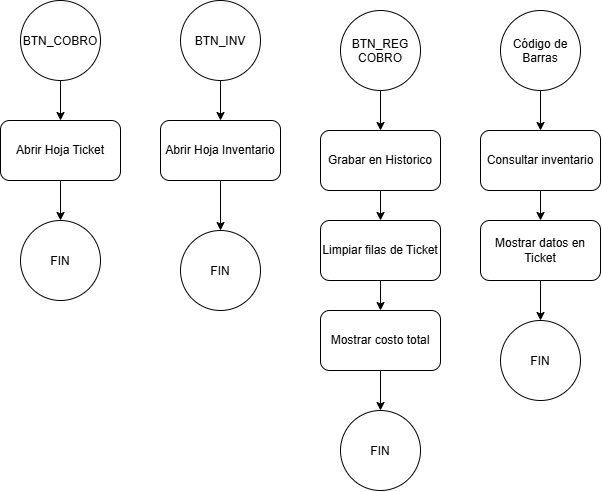

The diagram above was exported from draw.io. Its source (the exported page's mxGraphModel, read from the mxfile embedded in the PNG):
<mxGraphModel dx="1030" dy="562" grid="1" gridSize="10" guides="1" tooltips="1" connect="1" arrows="1" fold="1" page="1" pageScale="1" pageWidth="850" pageHeight="1100" math="0" shadow="0">
  <root>
    <mxCell id="0" />
    <mxCell id="1" parent="0" />
    <mxCell id="MBJ0OQyc177nY8je5j2--10" edge="1" parent="1" source="MBJ0OQyc177nY8je5j2--3" style="edgeStyle=orthogonalEdgeStyle;rounded=0;orthogonalLoop=1;jettySize=auto;html=1;entryX=0.5;entryY=0;entryDx=0;entryDy=0;" target="MBJ0OQyc177nY8je5j2--9">
      <mxGeometry relative="1" as="geometry" />
    </mxCell>
    <mxCell id="MBJ0OQyc177nY8je5j2--3" parent="1" style="rounded=1;whiteSpace=wrap;html=1;" value="Abrir Hoja Ticket" vertex="1">
      <mxGeometry height="60" width="120" x="160" y="190" as="geometry" />
    </mxCell>
    <mxCell id="MBJ0OQyc177nY8je5j2--6" edge="1" parent="1" source="MBJ0OQyc177nY8je5j2--4" style="edgeStyle=orthogonalEdgeStyle;rounded=0;orthogonalLoop=1;jettySize=auto;html=1;entryX=0.5;entryY=0;entryDx=0;entryDy=0;" target="MBJ0OQyc177nY8je5j2--3">
      <mxGeometry relative="1" as="geometry" />
    </mxCell>
    <mxCell id="MBJ0OQyc177nY8je5j2--4" parent="1" style="ellipse;whiteSpace=wrap;html=1;shapeInside=1;aspect=fixed;" value="BTN_COBRO" vertex="1">
      <mxGeometry height="80" width="80" x="180" y="70" as="geometry" />
    </mxCell>
    <mxCell id="MBJ0OQyc177nY8je5j2--8" edge="1" parent="1" source="MBJ0OQyc177nY8je5j2--5" style="edgeStyle=orthogonalEdgeStyle;rounded=0;orthogonalLoop=1;jettySize=auto;html=1;entryX=0.5;entryY=0;entryDx=0;entryDy=0;" target="MBJ0OQyc177nY8je5j2--7">
      <mxGeometry relative="1" as="geometry" />
    </mxCell>
    <mxCell id="MBJ0OQyc177nY8je5j2--5" parent="1" style="ellipse;whiteSpace=wrap;html=1;shapeInside=1;aspect=fixed;" value="BTN_INV" vertex="1">
      <mxGeometry height="80" width="80" x="340" y="70" as="geometry" />
    </mxCell>
    <mxCell id="MBJ0OQyc177nY8je5j2--12" edge="1" parent="1" source="MBJ0OQyc177nY8je5j2--7" style="edgeStyle=orthogonalEdgeStyle;rounded=0;orthogonalLoop=1;jettySize=auto;html=1;entryX=0.5;entryY=0;entryDx=0;entryDy=0;" target="MBJ0OQyc177nY8je5j2--11">
      <mxGeometry relative="1" as="geometry" />
    </mxCell>
    <mxCell id="MBJ0OQyc177nY8je5j2--7" parent="1" style="rounded=1;whiteSpace=wrap;html=1;" value="Abrir Hoja Inventario" vertex="1">
      <mxGeometry height="60" width="120" x="320" y="190" as="geometry" />
    </mxCell>
    <mxCell id="MBJ0OQyc177nY8je5j2--9" parent="1" style="ellipse;whiteSpace=wrap;html=1;shapeInside=1;aspect=fixed;" value="FIN" vertex="1">
      <mxGeometry height="80" width="80" x="180" y="290" as="geometry" />
    </mxCell>
    <mxCell id="MBJ0OQyc177nY8je5j2--11" parent="1" style="ellipse;whiteSpace=wrap;html=1;shapeInside=1;aspect=fixed;" value="FIN" vertex="1">
      <mxGeometry height="80" width="80" x="340" y="300" as="geometry" />
    </mxCell>
    <mxCell id="MBJ0OQyc177nY8je5j2--13" edge="1" parent="1" source="MBJ0OQyc177nY8je5j2--27" style="edgeStyle=orthogonalEdgeStyle;rounded=0;orthogonalLoop=1;jettySize=auto;html=1;entryX=0.5;entryY=0;entryDx=0;entryDy=0;" target="MBJ0OQyc177nY8je5j2--17">
      <mxGeometry relative="1" as="geometry" />
    </mxCell>
    <mxCell id="MBJ0OQyc177nY8je5j2--29" edge="1" parent="1" source="MBJ0OQyc177nY8je5j2--14" style="edgeStyle=orthogonalEdgeStyle;rounded=0;orthogonalLoop=1;jettySize=auto;html=1;entryX=0.5;entryY=0;entryDx=0;entryDy=0;" target="MBJ0OQyc177nY8je5j2--26">
      <mxGeometry relative="1" as="geometry" />
    </mxCell>
    <mxCell id="MBJ0OQyc177nY8je5j2--14" parent="1" style="rounded=1;whiteSpace=wrap;html=1;" value="Grabar en Historico" vertex="1">
      <mxGeometry height="60" width="120" x="480" y="200" as="geometry" />
    </mxCell>
    <mxCell id="MBJ0OQyc177nY8je5j2--15" edge="1" parent="1" source="MBJ0OQyc177nY8je5j2--16" style="edgeStyle=orthogonalEdgeStyle;rounded=0;orthogonalLoop=1;jettySize=auto;html=1;entryX=0.5;entryY=0;entryDx=0;entryDy=0;" target="MBJ0OQyc177nY8je5j2--14">
      <mxGeometry relative="1" as="geometry" />
    </mxCell>
    <mxCell id="MBJ0OQyc177nY8je5j2--16" parent="1" style="ellipse;whiteSpace=wrap;html=1;shapeInside=1;aspect=fixed;" value="BTN_REG COBRO" vertex="1">
      <mxGeometry height="80" width="80" x="500" y="80" as="geometry" />
    </mxCell>
    <mxCell id="MBJ0OQyc177nY8je5j2--17" parent="1" style="ellipse;whiteSpace=wrap;html=1;shapeInside=1;aspect=fixed;" value="FIN" vertex="1">
      <mxGeometry height="80" width="80" x="500" y="480" as="geometry" />
    </mxCell>
    <mxCell id="MBJ0OQyc177nY8je5j2--24" edge="1" parent="1" source="MBJ0OQyc177nY8je5j2--19" style="edgeStyle=orthogonalEdgeStyle;rounded=0;orthogonalLoop=1;jettySize=auto;html=1;" target="MBJ0OQyc177nY8je5j2--23">
      <mxGeometry relative="1" as="geometry" />
    </mxCell>
    <mxCell id="MBJ0OQyc177nY8je5j2--19" parent="1" style="rounded=1;whiteSpace=wrap;html=1;" value="Consultar inventario" vertex="1">
      <mxGeometry height="60" width="120" x="640" y="200" as="geometry" />
    </mxCell>
    <mxCell id="MBJ0OQyc177nY8je5j2--20" edge="1" parent="1" source="MBJ0OQyc177nY8je5j2--21" style="edgeStyle=orthogonalEdgeStyle;rounded=0;orthogonalLoop=1;jettySize=auto;html=1;entryX=0.5;entryY=0;entryDx=0;entryDy=0;" target="MBJ0OQyc177nY8je5j2--19">
      <mxGeometry relative="1" as="geometry" />
    </mxCell>
    <mxCell id="MBJ0OQyc177nY8je5j2--21" parent="1" style="ellipse;whiteSpace=wrap;html=1;shapeInside=1;aspect=fixed;" value="Código de Barras" vertex="1">
      <mxGeometry height="80" width="80" x="660" y="80" as="geometry" />
    </mxCell>
    <mxCell id="MBJ0OQyc177nY8je5j2--22" parent="1" style="ellipse;whiteSpace=wrap;html=1;shapeInside=1;aspect=fixed;" value="FIN" vertex="1">
      <mxGeometry height="80" width="80" x="660" y="390" as="geometry" />
    </mxCell>
    <mxCell id="MBJ0OQyc177nY8je5j2--25" edge="1" parent="1" source="MBJ0OQyc177nY8je5j2--23" style="edgeStyle=orthogonalEdgeStyle;rounded=0;orthogonalLoop=1;jettySize=auto;html=1;entryX=0.5;entryY=0;entryDx=0;entryDy=0;" target="MBJ0OQyc177nY8je5j2--22">
      <mxGeometry relative="1" as="geometry" />
    </mxCell>
    <mxCell id="MBJ0OQyc177nY8je5j2--23" parent="1" style="rounded=1;whiteSpace=wrap;html=1;" value="Mostrar datos en Ticket" vertex="1">
      <mxGeometry height="60" width="120" x="640" y="290" as="geometry" />
    </mxCell>
    <mxCell id="MBJ0OQyc177nY8je5j2--30" edge="1" parent="1" source="MBJ0OQyc177nY8je5j2--26" style="edgeStyle=orthogonalEdgeStyle;rounded=0;orthogonalLoop=1;jettySize=auto;html=1;" target="MBJ0OQyc177nY8je5j2--27">
      <mxGeometry relative="1" as="geometry" />
    </mxCell>
    <mxCell id="MBJ0OQyc177nY8je5j2--26" parent="1" style="rounded=1;whiteSpace=wrap;html=1;" value="Limpiar filas de Ticket" vertex="1">
      <mxGeometry height="60" width="120" x="480" y="290" as="geometry" />
    </mxCell>
    <mxCell id="MBJ0OQyc177nY8je5j2--27" parent="1" style="rounded=1;whiteSpace=wrap;html=1;" value="Mostrar costo total" vertex="1">
      <mxGeometry height="60" width="120" x="480" y="380" as="geometry" />
    </mxCell>
  </root>
</mxGraphModel>